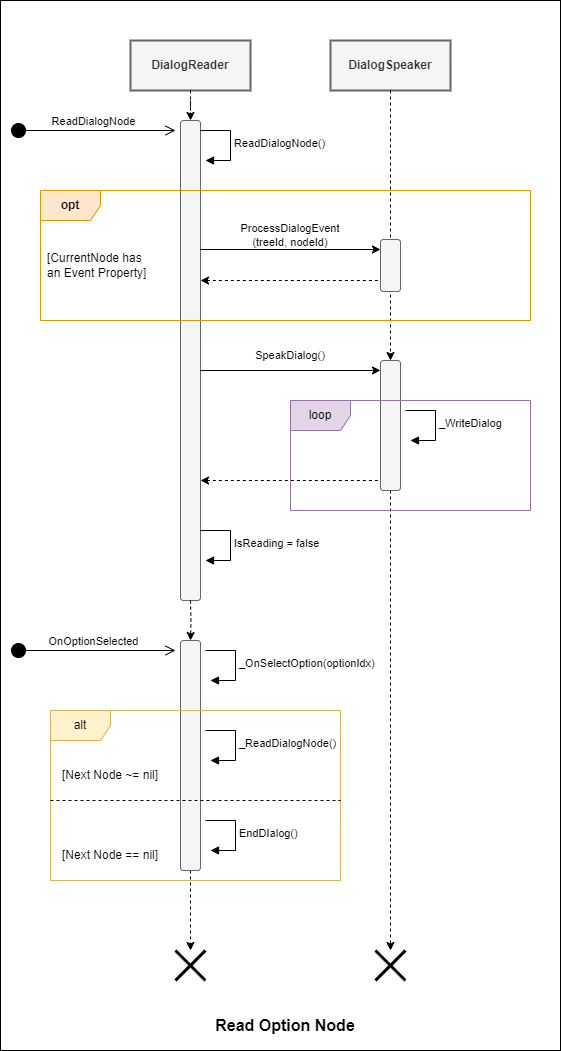

The diagram above was exported from draw.io. Its source (the exported page's mxGraphModel, read from the mxfile embedded in the PNG):
<mxGraphModel dx="992" dy="1188" grid="1" gridSize="10" guides="1" tooltips="1" connect="1" arrows="1" fold="1" page="0" pageScale="1" pageWidth="2800" pageHeight="1400" math="0" shadow="0">
  <root>
    <mxCell id="0" />
    <mxCell id="1" parent="0" />
    <mxCell id="2" value="" style="rounded=0;whiteSpace=wrap;html=1;" vertex="1" parent="1">
      <mxGeometry x="960" y="720" width="560" height="1050" as="geometry" />
    </mxCell>
    <mxCell id="3" style="edgeStyle=orthogonalEdgeStyle;rounded=0;orthogonalLoop=1;jettySize=auto;html=1;dashed=1;" edge="1" source="22" parent="1">
      <mxGeometry relative="1" as="geometry">
        <mxPoint x="1150" y="1670" as="targetPoint" />
        <mxPoint x="1150" y="1580" as="sourcePoint" />
      </mxGeometry>
    </mxCell>
    <mxCell id="4" value="DialogReader" style="rounded=0;whiteSpace=wrap;html=1;fontStyle=1;fillColor=#f5f5f5;fontColor=#333333;strokeColor=#666666;strokeWidth=2;" vertex="1" parent="1">
      <mxGeometry x="1090" y="760" width="120" height="50" as="geometry" />
    </mxCell>
    <mxCell id="5" style="edgeStyle=orthogonalEdgeStyle;rounded=0;orthogonalLoop=1;jettySize=auto;html=1;exitX=0.5;exitY=1;exitDx=0;exitDy=0;dashed=1;" edge="1" source="17" parent="1">
      <mxGeometry relative="1" as="geometry">
        <mxPoint x="1350" y="1670" as="targetPoint" />
        <mxPoint x="1350" y="1580" as="sourcePoint" />
      </mxGeometry>
    </mxCell>
    <mxCell id="6" value="DialogSpeaker" style="rounded=0;whiteSpace=wrap;html=1;fontStyle=1;fillColor=#f5f5f5;fontColor=#333333;strokeColor=#666666;strokeWidth=2;" vertex="1" parent="1">
      <mxGeometry x="1290" y="760" width="120" height="50" as="geometry" />
    </mxCell>
    <mxCell id="7" value="" style="shape=umlDestroy;whiteSpace=wrap;html=1;strokeWidth=3;targetShapes=umlLifeline;" vertex="1" parent="1">
      <mxGeometry x="1135" y="1670" width="30" height="30" as="geometry" />
    </mxCell>
    <mxCell id="8" value="" style="shape=umlDestroy;whiteSpace=wrap;html=1;strokeWidth=3;targetShapes=umlLifeline;" vertex="1" parent="1">
      <mxGeometry x="1335" y="1670" width="30" height="30" as="geometry" />
    </mxCell>
    <mxCell id="9" value="ReadDialogNode" style="html=1;verticalAlign=bottom;startArrow=circle;startFill=1;endArrow=open;startSize=6;endSize=8;edgeStyle=elbowEdgeStyle;elbow=vertical;curved=0;rounded=0;" edge="1" parent="1">
      <mxGeometry width="80" relative="1" as="geometry">
        <mxPoint x="970" y="850" as="sourcePoint" />
        <mxPoint x="1135" y="850" as="targetPoint" />
      </mxGeometry>
    </mxCell>
    <mxCell id="10" value="" style="edgeStyle=orthogonalEdgeStyle;rounded=0;orthogonalLoop=1;jettySize=auto;html=1;dashed=1;" edge="1" source="4" target="11" parent="1">
      <mxGeometry relative="1" as="geometry">
        <mxPoint x="1150" y="1280" as="targetPoint" />
        <mxPoint x="1150" y="810" as="sourcePoint" />
      </mxGeometry>
    </mxCell>
    <mxCell id="11" value="" style="rounded=1;whiteSpace=wrap;html=1;fillColor=#f5f5f5;fontColor=#333333;strokeColor=#666666;" vertex="1" parent="1">
      <mxGeometry x="1140" y="840" width="20" height="480" as="geometry" />
    </mxCell>
    <mxCell id="12" value="" style="endArrow=classic;html=1;rounded=0;endFill=1;exitX=1;exitY=0.65;exitDx=0;exitDy=0;exitPerimeter=0;jumpStyle=none;" edge="1" parent="1">
      <mxGeometry width="50" height="50" relative="1" as="geometry">
        <mxPoint x="1160" y="1090" as="sourcePoint" />
        <mxPoint x="1340" y="1090" as="targetPoint" />
      </mxGeometry>
    </mxCell>
    <mxCell id="13" value="SpeakDialog()" style="text;html=1;strokeColor=none;fillColor=none;align=center;verticalAlign=middle;whiteSpace=wrap;rounded=0;fontStyle=0;fontSize=11;" vertex="1" parent="1">
      <mxGeometry x="1160" y="1060" width="180" height="30" as="geometry" />
    </mxCell>
    <mxCell id="14" value="ReadDialogNode()" style="html=1;align=left;spacingLeft=2;endArrow=block;rounded=0;edgeStyle=orthogonalEdgeStyle;curved=0;rounded=0;" edge="1" parent="1">
      <mxGeometry relative="1" as="geometry">
        <mxPoint x="1160" y="850" as="sourcePoint" />
        <Array as="points">
          <mxPoint x="1190" y="880" />
        </Array>
        <mxPoint x="1165" y="880" as="targetPoint" />
      </mxGeometry>
    </mxCell>
    <mxCell id="15" value="OnOptionSelected" style="html=1;verticalAlign=bottom;startArrow=circle;startFill=1;endArrow=open;startSize=6;endSize=8;edgeStyle=elbowEdgeStyle;elbow=vertical;curved=0;rounded=0;" edge="1" parent="1">
      <mxGeometry width="80" relative="1" as="geometry">
        <mxPoint x="970" y="1370" as="sourcePoint" />
        <mxPoint x="1135" y="1370" as="targetPoint" />
      </mxGeometry>
    </mxCell>
    <mxCell id="16" value="" style="edgeStyle=orthogonalEdgeStyle;rounded=0;orthogonalLoop=1;jettySize=auto;html=1;exitX=0.5;exitY=1;exitDx=0;exitDy=0;dashed=1;" edge="1" source="6" target="17" parent="1">
      <mxGeometry relative="1" as="geometry">
        <mxPoint x="1350" y="1280" as="targetPoint" />
        <mxPoint x="1350" y="810" as="sourcePoint" />
      </mxGeometry>
    </mxCell>
    <mxCell id="17" value="" style="rounded=1;whiteSpace=wrap;html=1;fillColor=#f5f5f5;fontColor=#333333;strokeColor=#666666;" vertex="1" parent="1">
      <mxGeometry x="1340" y="1080" width="20" height="130" as="geometry" />
    </mxCell>
    <mxCell id="18" value="_WriteDialog" style="html=1;align=left;spacingLeft=2;endArrow=block;rounded=0;edgeStyle=orthogonalEdgeStyle;curved=0;rounded=0;" edge="1" parent="1">
      <mxGeometry relative="1" as="geometry">
        <mxPoint x="1365" y="1130" as="sourcePoint" />
        <Array as="points">
          <mxPoint x="1395" y="1160" />
        </Array>
        <mxPoint x="1370" y="1160" as="targetPoint" />
      </mxGeometry>
    </mxCell>
    <mxCell id="19" value="loop" style="shape=umlFrame;whiteSpace=wrap;html=1;pointerEvents=0;fillColor=#e1d5e7;strokeColor=#9673a6;" vertex="1" parent="1">
      <mxGeometry x="1250" y="1120" width="240" height="110" as="geometry" />
    </mxCell>
    <mxCell id="20" value="" style="endArrow=none;html=1;rounded=0;startArrow=classic;startFill=1;dashed=1;" edge="1" parent="1">
      <mxGeometry width="50" height="50" relative="1" as="geometry">
        <mxPoint x="1160" y="1200" as="sourcePoint" />
        <mxPoint x="1340" y="1200" as="targetPoint" />
      </mxGeometry>
    </mxCell>
    <mxCell id="21" value="" style="edgeStyle=orthogonalEdgeStyle;rounded=0;orthogonalLoop=1;jettySize=auto;html=1;dashed=1;" edge="1" target="22" parent="1">
      <mxGeometry relative="1" as="geometry">
        <mxPoint x="1150" y="1530" as="targetPoint" />
        <mxPoint x="1150" y="1320" as="sourcePoint" />
      </mxGeometry>
    </mxCell>
    <mxCell id="22" value="" style="rounded=1;whiteSpace=wrap;html=1;fillColor=#f5f5f5;fontColor=#333333;strokeColor=#666666;" vertex="1" parent="1">
      <mxGeometry x="1140" y="1360" width="20" height="230" as="geometry" />
    </mxCell>
    <mxCell id="23" value="_OnSelectOption(optionIdx)" style="html=1;align=left;spacingLeft=2;endArrow=block;rounded=0;edgeStyle=orthogonalEdgeStyle;curved=0;rounded=0;" edge="1" parent="1">
      <mxGeometry x="0.0118" relative="1" as="geometry">
        <mxPoint x="1165" y="1370" as="sourcePoint" />
        <Array as="points">
          <mxPoint x="1195" y="1400" />
        </Array>
        <mxPoint x="1170" y="1400" as="targetPoint" />
        <mxPoint as="offset" />
      </mxGeometry>
    </mxCell>
    <mxCell id="24" value="alt" style="shape=umlFrame;whiteSpace=wrap;html=1;pointerEvents=0;fillColor=#fff2cc;strokeColor=#d6b656;" vertex="1" parent="1">
      <mxGeometry x="1010" y="1430" width="290" height="170" as="geometry" />
    </mxCell>
    <mxCell id="25" value="_ReadDialogNode()" style="html=1;align=left;spacingLeft=2;endArrow=block;rounded=0;edgeStyle=orthogonalEdgeStyle;curved=0;rounded=0;" edge="1" parent="1">
      <mxGeometry x="0.0118" relative="1" as="geometry">
        <mxPoint x="1165" y="1450" as="sourcePoint" />
        <Array as="points">
          <mxPoint x="1195" y="1480" />
        </Array>
        <mxPoint x="1170" y="1480" as="targetPoint" />
        <mxPoint as="offset" />
      </mxGeometry>
    </mxCell>
    <mxCell id="26" value="" style="endArrow=none;dashed=1;html=1;rounded=0;" edge="1" parent="1">
      <mxGeometry width="50" height="50" relative="1" as="geometry">
        <mxPoint x="1010" y="1520" as="sourcePoint" />
        <mxPoint x="1300" y="1520" as="targetPoint" />
      </mxGeometry>
    </mxCell>
    <mxCell id="27" value="[Next Node ~= nil]" style="text;html=1;strokeColor=none;fillColor=none;align=left;verticalAlign=middle;whiteSpace=wrap;rounded=0;" vertex="1" parent="1">
      <mxGeometry x="1020" y="1480" width="110" height="30" as="geometry" />
    </mxCell>
    <mxCell id="28" value="[Next Node == nil]" style="text;html=1;strokeColor=none;fillColor=none;align=left;verticalAlign=middle;whiteSpace=wrap;rounded=0;" vertex="1" parent="1">
      <mxGeometry x="1020" y="1560" width="110" height="30" as="geometry" />
    </mxCell>
    <mxCell id="29" value="EndDIalog()" style="html=1;align=left;spacingLeft=2;endArrow=block;rounded=0;edgeStyle=orthogonalEdgeStyle;curved=0;rounded=0;" edge="1" parent="1">
      <mxGeometry x="0.0118" relative="1" as="geometry">
        <mxPoint x="1165" y="1540" as="sourcePoint" />
        <Array as="points">
          <mxPoint x="1195" y="1570" />
        </Array>
        <mxPoint x="1170" y="1570" as="targetPoint" />
        <mxPoint as="offset" />
      </mxGeometry>
    </mxCell>
    <mxCell id="30" value="Read Option Node" style="text;html=1;strokeColor=none;fillColor=none;align=center;verticalAlign=middle;whiteSpace=wrap;rounded=0;fontSize=16;fontStyle=1" vertex="1" parent="1">
      <mxGeometry x="1165" y="1730" width="160" height="30" as="geometry" />
    </mxCell>
    <mxCell id="31" value="opt" style="shape=umlFrame;whiteSpace=wrap;html=1;pointerEvents=0;fontStyle=1;fillColor=#ffe6cc;strokeColor=#d79b00;" vertex="1" parent="1">
      <mxGeometry x="1000" y="910" width="490" height="130" as="geometry" />
    </mxCell>
    <mxCell id="32" value="" style="rounded=1;whiteSpace=wrap;html=1;fillColor=#f5f5f5;fontColor=#333333;strokeColor=#666666;" vertex="1" parent="1">
      <mxGeometry x="1340" y="959" width="20" height="52" as="geometry" />
    </mxCell>
    <mxCell id="33" value="ProcessDialogEvent&lt;br&gt;(treeId, nodeId)" style="text;html=1;strokeColor=none;fillColor=none;align=center;verticalAlign=middle;whiteSpace=wrap;rounded=0;fontStyle=0;fontSize=11;" vertex="1" parent="1">
      <mxGeometry x="1160" y="940" width="180" height="30" as="geometry" />
    </mxCell>
    <mxCell id="34" value="" style="endArrow=none;html=1;rounded=0;startArrow=classic;startFill=1;dashed=1;" edge="1" parent="1">
      <mxGeometry width="50" height="50" relative="1" as="geometry">
        <mxPoint x="1160" y="1000" as="sourcePoint" />
        <mxPoint x="1340" y="1000" as="targetPoint" />
      </mxGeometry>
    </mxCell>
    <mxCell id="35" value="[CurrentNode has&lt;br&gt;an Event Property]" style="text;html=1;strokeColor=none;fillColor=none;align=left;verticalAlign=middle;whiteSpace=wrap;rounded=0;" vertex="1" parent="1">
      <mxGeometry x="1005" y="970" width="130" height="30" as="geometry" />
    </mxCell>
    <mxCell id="36" value="IsReading = false" style="html=1;align=left;spacingLeft=2;endArrow=block;rounded=0;edgeStyle=orthogonalEdgeStyle;curved=0;rounded=0;" edge="1" parent="1">
      <mxGeometry x="0.0118" relative="1" as="geometry">
        <mxPoint x="1160" y="1250" as="sourcePoint" />
        <Array as="points">
          <mxPoint x="1190" y="1280" />
        </Array>
        <mxPoint x="1165" y="1280" as="targetPoint" />
        <mxPoint as="offset" />
      </mxGeometry>
    </mxCell>
    <mxCell id="37" value="" style="endArrow=classic;html=1;rounded=0;" edge="1" parent="1">
      <mxGeometry width="50" height="50" relative="1" as="geometry">
        <mxPoint x="1160" y="969" as="sourcePoint" />
        <mxPoint x="1340" y="969" as="targetPoint" />
      </mxGeometry>
    </mxCell>
  </root>
</mxGraphModel>